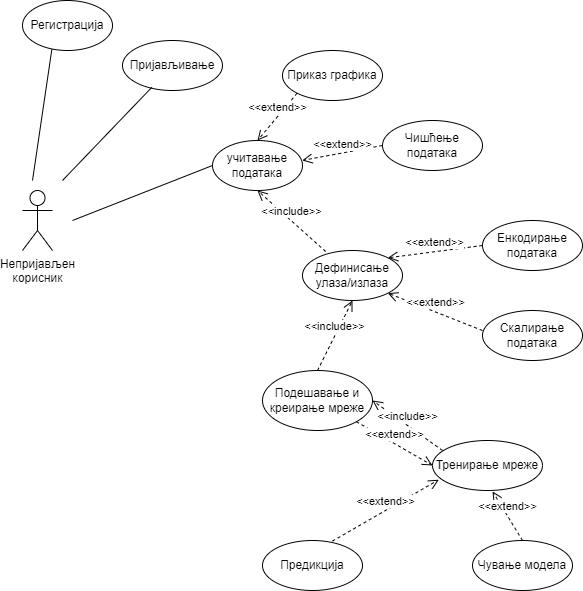

The diagram above was exported from draw.io. Its source (the exported page's mxGraphModel, read from the mxfile embedded in the PNG):
<mxGraphModel dx="1185" dy="663" grid="1" gridSize="10" guides="1" tooltips="1" connect="1" arrows="1" fold="1" page="1" pageScale="1" pageWidth="850" pageHeight="1100" background="none" math="0" shadow="0">
  <root>
    <mxCell id="0" />
    <mxCell id="1" parent="0" />
    <mxCell id="mUu5KSakUyAtMFlM-zvk-2" value="Непријављен&lt;br&gt;корисник" style="shape=umlActor;verticalLabelPosition=bottom;verticalAlign=top;html=1;outlineConnect=0;" vertex="1" parent="1">
      <mxGeometry x="80" y="380" width="30" height="60" as="geometry" />
    </mxCell>
    <mxCell id="mUu5KSakUyAtMFlM-zvk-3" value="Регистрација" style="ellipse;whiteSpace=wrap;html=1;" vertex="1" parent="1">
      <mxGeometry x="80" y="190" width="90" height="50" as="geometry" />
    </mxCell>
    <mxCell id="mUu5KSakUyAtMFlM-zvk-5" value="Пријављивање" style="ellipse;whiteSpace=wrap;html=1;" vertex="1" parent="1">
      <mxGeometry x="180" y="230" width="100" height="50" as="geometry" />
    </mxCell>
    <mxCell id="mUu5KSakUyAtMFlM-zvk-6" value="учитавање података" style="ellipse;whiteSpace=wrap;html=1;" vertex="1" parent="1">
      <mxGeometry x="270" y="330" width="90" height="50" as="geometry" />
    </mxCell>
    <mxCell id="mUu5KSakUyAtMFlM-zvk-7" value="Приказ графика" style="ellipse;whiteSpace=wrap;html=1;" vertex="1" parent="1">
      <mxGeometry x="340" y="240" width="100" height="50" as="geometry" />
    </mxCell>
    <mxCell id="mUu5KSakUyAtMFlM-zvk-11" value="&amp;lt;&amp;lt;extend&amp;gt;&amp;gt;" style="html=1;verticalAlign=bottom;endArrow=open;dashed=1;endSize=8;rounded=0;exitX=0;exitY=1;exitDx=0;exitDy=0;entryX=0.5;entryY=0;entryDx=0;entryDy=0;" edge="1" parent="1" source="mUu5KSakUyAtMFlM-zvk-7" target="mUu5KSakUyAtMFlM-zvk-6">
      <mxGeometry relative="1" as="geometry">
        <mxPoint x="470" y="340" as="sourcePoint" />
        <mxPoint x="390" y="340" as="targetPoint" />
      </mxGeometry>
    </mxCell>
    <mxCell id="mUu5KSakUyAtMFlM-zvk-12" value="Чишћење&lt;br&gt;података" style="ellipse;whiteSpace=wrap;html=1;" vertex="1" parent="1">
      <mxGeometry x="440" y="310" width="100" height="50" as="geometry" />
    </mxCell>
    <mxCell id="mUu5KSakUyAtMFlM-zvk-13" value="&amp;lt;&amp;lt;extend&amp;gt;&amp;gt;" style="html=1;verticalAlign=bottom;endArrow=open;dashed=1;endSize=8;rounded=0;exitX=0;exitY=0.5;exitDx=0;exitDy=0;entryX=0.997;entryY=0.399;entryDx=0;entryDy=0;entryPerimeter=0;" edge="1" parent="1" source="mUu5KSakUyAtMFlM-zvk-12" target="mUu5KSakUyAtMFlM-zvk-6">
      <mxGeometry relative="1" as="geometry">
        <mxPoint x="364.6446609406746" y="292.6776695296626" as="sourcePoint" />
        <mxPoint x="325" y="340" as="targetPoint" />
      </mxGeometry>
    </mxCell>
    <mxCell id="mUu5KSakUyAtMFlM-zvk-14" value="Дефинисање улаза/излаза" style="ellipse;whiteSpace=wrap;html=1;" vertex="1" parent="1">
      <mxGeometry x="360" y="440" width="100" height="50" as="geometry" />
    </mxCell>
    <mxCell id="mUu5KSakUyAtMFlM-zvk-16" value="&amp;lt;&amp;lt;include&amp;gt;&amp;gt;" style="html=1;verticalAlign=bottom;endArrow=open;dashed=1;endSize=8;rounded=0;exitX=0.231;exitY=0.019;exitDx=0;exitDy=0;entryX=0.5;entryY=1;entryDx=0;entryDy=0;exitPerimeter=0;" edge="1" parent="1" source="mUu5KSakUyAtMFlM-zvk-14" target="mUu5KSakUyAtMFlM-zvk-6">
      <mxGeometry relative="1" as="geometry">
        <mxPoint x="420.27" y="390" as="sourcePoint" />
        <mxPoint x="340" y="404.94999999999993" as="targetPoint" />
      </mxGeometry>
    </mxCell>
    <mxCell id="mUu5KSakUyAtMFlM-zvk-17" value="Енкодирање података" style="ellipse;whiteSpace=wrap;html=1;" vertex="1" parent="1">
      <mxGeometry x="540" y="410" width="100" height="50" as="geometry" />
    </mxCell>
    <mxCell id="mUu5KSakUyAtMFlM-zvk-18" value="Скалирање података" style="ellipse;whiteSpace=wrap;html=1;" vertex="1" parent="1">
      <mxGeometry x="540" y="500" width="100" height="50" as="geometry" />
    </mxCell>
    <mxCell id="mUu5KSakUyAtMFlM-zvk-19" value="&amp;lt;&amp;lt;extend&amp;gt;&amp;gt;" style="html=1;verticalAlign=bottom;endArrow=open;dashed=1;endSize=8;rounded=0;exitX=0;exitY=0.5;exitDx=0;exitDy=0;entryX=1;entryY=0;entryDx=0;entryDy=0;" edge="1" parent="1" source="mUu5KSakUyAtMFlM-zvk-17" target="mUu5KSakUyAtMFlM-zvk-14">
      <mxGeometry relative="1" as="geometry">
        <mxPoint x="540.27" y="440" as="sourcePoint" />
        <mxPoint x="460" y="454.94999999999993" as="targetPoint" />
      </mxGeometry>
    </mxCell>
    <mxCell id="mUu5KSakUyAtMFlM-zvk-20" value="&amp;lt;&amp;lt;extend&amp;gt;&amp;gt;" style="html=1;verticalAlign=bottom;endArrow=open;dashed=1;endSize=8;rounded=0;exitX=0;exitY=0.4;exitDx=0;exitDy=0;exitPerimeter=0;entryX=1;entryY=1;entryDx=0;entryDy=0;" edge="1" parent="1" source="mUu5KSakUyAtMFlM-zvk-18" target="mUu5KSakUyAtMFlM-zvk-14">
      <mxGeometry relative="1" as="geometry">
        <mxPoint x="541.6999999999971" y="476.1" as="sourcePoint" />
        <mxPoint x="450" y="470" as="targetPoint" />
      </mxGeometry>
    </mxCell>
    <mxCell id="mUu5KSakUyAtMFlM-zvk-21" value="Подешавање и креирање мреже" style="ellipse;whiteSpace=wrap;html=1;" vertex="1" parent="1">
      <mxGeometry x="320" y="560" width="110" height="60" as="geometry" />
    </mxCell>
    <mxCell id="mUu5KSakUyAtMFlM-zvk-22" value="&amp;lt;&amp;lt;include&amp;gt;&amp;gt;" style="html=1;verticalAlign=bottom;endArrow=open;dashed=1;endSize=8;rounded=0;exitX=0.5;exitY=0;exitDx=0;exitDy=0;entryX=0.5;entryY=1;entryDx=0;entryDy=0;" edge="1" parent="1" source="mUu5KSakUyAtMFlM-zvk-21" target="mUu5KSakUyAtMFlM-zvk-14">
      <mxGeometry relative="1" as="geometry">
        <mxPoint x="393.10000000000014" y="450.95000000000005" as="sourcePoint" />
        <mxPoint x="325" y="390" as="targetPoint" />
      </mxGeometry>
    </mxCell>
    <mxCell id="mUu5KSakUyAtMFlM-zvk-23" value="Тренирање мреже" style="ellipse;whiteSpace=wrap;html=1;" vertex="1" parent="1">
      <mxGeometry x="490" y="630" width="110" height="50" as="geometry" />
    </mxCell>
    <mxCell id="mUu5KSakUyAtMFlM-zvk-24" value="&amp;lt;&amp;lt;include&amp;gt;&amp;gt;" style="html=1;verticalAlign=bottom;endArrow=open;dashed=1;endSize=8;rounded=0;exitX=0.091;exitY=0.2;exitDx=0;exitDy=0;entryX=1;entryY=0.5;entryDx=0;entryDy=0;exitPerimeter=0;" edge="1" parent="1" source="mUu5KSakUyAtMFlM-zvk-23" target="mUu5KSakUyAtMFlM-zvk-21">
      <mxGeometry relative="1" as="geometry">
        <mxPoint x="385" y="570" as="sourcePoint" />
        <mxPoint x="420" y="500" as="targetPoint" />
      </mxGeometry>
    </mxCell>
    <mxCell id="mUu5KSakUyAtMFlM-zvk-25" value="&amp;lt;&amp;lt;extend&amp;gt;&amp;gt;" style="html=1;verticalAlign=bottom;endArrow=open;dashed=1;endSize=8;rounded=0;exitX=1;exitY=1;exitDx=0;exitDy=0;entryX=0;entryY=0.5;entryDx=0;entryDy=0;" edge="1" parent="1" source="mUu5KSakUyAtMFlM-zvk-21" target="mUu5KSakUyAtMFlM-zvk-23">
      <mxGeometry relative="1" as="geometry">
        <mxPoint x="550" y="530" as="sourcePoint" />
        <mxPoint x="455.3553390593254" y="492.6776695296626" as="targetPoint" />
      </mxGeometry>
    </mxCell>
    <mxCell id="mUu5KSakUyAtMFlM-zvk-26" value="Предикција" style="ellipse;whiteSpace=wrap;html=1;" vertex="1" parent="1">
      <mxGeometry x="320" y="730" width="100" height="50" as="geometry" />
    </mxCell>
    <mxCell id="mUu5KSakUyAtMFlM-zvk-27" value="Чување модела" style="ellipse;whiteSpace=wrap;html=1;" vertex="1" parent="1">
      <mxGeometry x="530" y="730" width="100" height="50" as="geometry" />
    </mxCell>
    <mxCell id="mUu5KSakUyAtMFlM-zvk-28" value="&amp;lt;&amp;lt;extend&amp;gt;&amp;gt;" style="html=1;verticalAlign=bottom;endArrow=open;dashed=1;endSize=8;rounded=0;exitX=0.7;exitY=0.012;exitDx=0;exitDy=0;entryX=0.057;entryY=0.785;entryDx=0;entryDy=0;exitPerimeter=0;entryPerimeter=0;" edge="1" parent="1" source="mUu5KSakUyAtMFlM-zvk-26" target="mUu5KSakUyAtMFlM-zvk-23">
      <mxGeometry relative="1" as="geometry">
        <mxPoint x="423.9319187071594" y="621.1907911950361" as="sourcePoint" />
        <mxPoint x="500.00000000000045" y="665" as="targetPoint" />
      </mxGeometry>
    </mxCell>
    <mxCell id="mUu5KSakUyAtMFlM-zvk-29" value="&amp;lt;&amp;lt;extend&amp;gt;&amp;gt;" style="html=1;verticalAlign=bottom;endArrow=open;dashed=1;endSize=8;rounded=0;exitX=0.5;exitY=0;exitDx=0;exitDy=0;entryX=0.546;entryY=1.019;entryDx=0;entryDy=0;entryPerimeter=0;" edge="1" parent="1" source="mUu5KSakUyAtMFlM-zvk-27" target="mUu5KSakUyAtMFlM-zvk-23">
      <mxGeometry relative="1" as="geometry">
        <mxPoint x="400" y="740.5999999999999" as="sourcePoint" />
        <mxPoint x="506.27" y="679.25" as="targetPoint" />
      </mxGeometry>
    </mxCell>
    <mxCell id="mUu5KSakUyAtMFlM-zvk-30" value="" style="endArrow=none;html=1;rounded=0;entryX=0.326;entryY=0.978;entryDx=0;entryDy=0;entryPerimeter=0;" edge="1" parent="1" target="mUu5KSakUyAtMFlM-zvk-3">
      <mxGeometry width="50" height="50" relative="1" as="geometry">
        <mxPoint x="90" y="370" as="sourcePoint" />
        <mxPoint x="140" y="290" as="targetPoint" />
      </mxGeometry>
    </mxCell>
    <mxCell id="mUu5KSakUyAtMFlM-zvk-31" value="" style="endArrow=none;html=1;rounded=0;entryX=0.293;entryY=0.937;entryDx=0;entryDy=0;entryPerimeter=0;" edge="1" parent="1" target="mUu5KSakUyAtMFlM-zvk-5">
      <mxGeometry width="50" height="50" relative="1" as="geometry">
        <mxPoint x="120" y="370" as="sourcePoint" />
        <mxPoint x="119.33999999999992" y="248.89999999999998" as="targetPoint" />
      </mxGeometry>
    </mxCell>
    <mxCell id="mUu5KSakUyAtMFlM-zvk-32" value="" style="endArrow=none;html=1;rounded=0;entryX=0;entryY=0.5;entryDx=0;entryDy=0;" edge="1" parent="1" target="mUu5KSakUyAtMFlM-zvk-6">
      <mxGeometry width="50" height="50" relative="1" as="geometry">
        <mxPoint x="130" y="410" as="sourcePoint" />
        <mxPoint x="129.33999999999992" y="258.9" as="targetPoint" />
      </mxGeometry>
    </mxCell>
  </root>
</mxGraphModel>